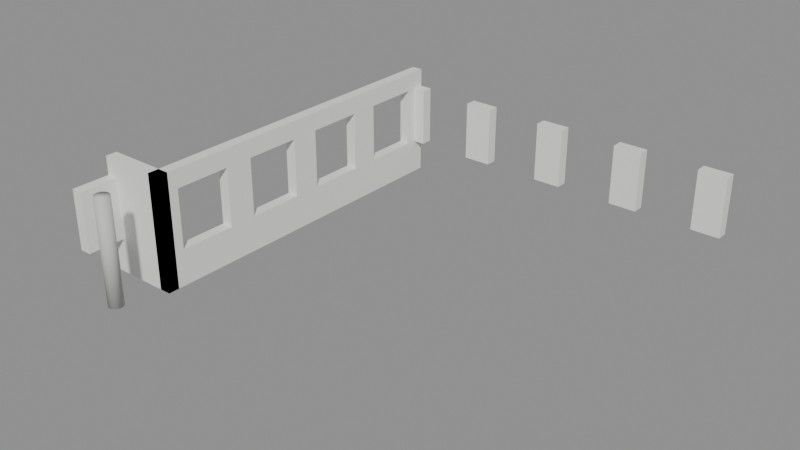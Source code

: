 # Source: SM_Bygg_Helgasetr_P3_V_N.blend  (saved by Blender 5.3.31; exported with 4.5.12 LTS)
import bpy
from mathutils import Matrix  # noqa: F401  (used for matrix-valued properties, if any)

bpy.ops.wm.read_factory_settings(use_empty=True)
scene = bpy.context.scene
scene.name = 'Scene'

# ---- materials (node trees are filled in below, after node groups)
mat_plasterwhite_in = bpy.data.materials.new('PlasterWhite_In')
mat_plasterwhite_in.diffuse_color = (0.85, 0.85, 0.83, 1.0)
mat_concretesmooth_in = bpy.data.materials.new('ConcreteSmooth_In')
mat_concretesmooth_in.diffuse_color = (0.58, 0.58, 0.56, 1.0)

# ---- material node trees
mat_plasterwhite_in.use_nodes = True; mat_plasterwhite_in.node_tree.nodes.clear()
_N = mat_plasterwhite_in.node_tree.nodes; _L = mat_plasterwhite_in.node_tree.links
n0 = _N.new('ShaderNodeBsdfPrincipled'); n0.name = 'Principled BSDF'; n0.location = (-200, 100)
n0.inputs[0].default_value = (0.85, 0.85, 0.83, 1.0)
n0.inputs[2].default_value = 0.8
n0.inputs[10].default_value = 0.005
n1 = _N.new('ShaderNodeOutputMaterial'); n1.name = 'Material Output'; n1.location = (200, 100)
_L.new(n0.outputs[0], n1.inputs[0])
n1.is_active_output = True
mat_concretesmooth_in.use_nodes = True; mat_concretesmooth_in.node_tree.nodes.clear()
_N = mat_concretesmooth_in.node_tree.nodes; _L = mat_concretesmooth_in.node_tree.links
n0 = _N.new('ShaderNodeBsdfPrincipled'); n0.name = 'Principled BSDF'; n0.location = (-200, 100)
n0.inputs[0].default_value = (0.58, 0.58, 0.56, 1.0)
n0.inputs[2].default_value = 0.7
n0.inputs[10].default_value = 0.005
n1 = _N.new('ShaderNodeOutputMaterial'); n1.name = 'Material Output'; n1.location = (200, 100)
_L.new(n0.outputs[0], n1.inputs[0])
n1.is_active_output = True

# ---- meshes
me_sm_bygg_helgasetr_p3_v_n = bpy.data.meshes.new('SM_Bygg_Helgasetr_P3_V_N')
me_sm_bygg_helgasetr_p3_v_n.from_pydata([(-15.75, 20.25, 10.8), (-15.35, 20.25, 10.8), (-15.35, 18.53, 10.8), (-15.75, 18.53, 10.8), (-15.75, 20.25, 12.9), (-15.35, 20.25, 12.9), (-15.35, 18.53, 12.9), (-15.75, 18.53, 12.9), (-13.74, 32.31, 9.55), (-13.34, 32.31, 9.55), (-13.74, 19.85, 9.55), (-13.74, 32.31, 10.8), (-13.34, 32.31, 10.8), (-13.34, 19.85, 10.8), (-13.74, 19.85, 10.8), (-13.74, 32.31, 12.9), (-13.34, 32.31, 12.9), (-13.34, 19.85, 12.9), (-13.74, 19.85, 12.9), (-13.74, 32.31, 13.55), (-13.34, 32.31, 13.55), (-13.74, 19.85, 13.55), (-13.34, 31.58, 10.8), (-13.74, 31.58, 10.8), (-13.34, 31.58, 12.9), (-13.74, 31.58, 12.9), (-13.74, 29.58, 10.8), (-13.34, 29.58, 10.8), (-13.34, 28.58, 10.8), (-13.74, 28.58, 10.8), (-13.74, 29.58, 12.9), (-13.34, 29.58, 12.9), (-13.34, 28.58, 12.9), (-13.74, 28.58, 12.9), (-13.74, 26.58, 10.8), (-13.34, 26.58, 10.8), (-13.34, 25.58, 10.8), (-13.74, 25.58, 10.8), (-13.74, 26.58, 12.9), (-13.34, 26.58, 12.9), (-13.34, 25.58, 12.9), (-13.74, 25.58, 12.9), (-13.74, 23.58, 10.8), (-13.34, 23.58, 10.8), (-13.34, 22.58, 10.8), (-13.74, 22.58, 10.8), (-13.74, 23.58, 12.9), (-13.34, 23.58, 12.9), (-13.34, 22.58, 12.9), (-13.74, 22.58, 12.9), (-13.74, 20.58, 10.8), (-13.34, 20.58, 10.8), (-13.74, 20.58, 12.9), (-13.34, 20.58, 12.9), (-12.9, 32.31, 10.8), (-12.9, 31.91, 10.8), (-13.74, 31.91, 10.8), (-12.9, 32.31, 12.9), (-12.9, 31.91, 12.9), (-13.74, 31.91, 12.9), (-10.9, 32.31, 10.8), (-9.895, 32.31, 10.8), (-9.895, 31.91, 10.8), (-10.9, 31.91, 10.8), (-10.9, 32.31, 12.9), (-9.895, 32.31, 12.9), (-9.895, 31.91, 12.9), (-10.9, 31.91, 12.9), (-7.895, 32.31, 10.8), (-6.895, 32.31, 10.8), (-6.895, 31.91, 10.8), (-7.895, 31.91, 10.8), (-7.895, 32.31, 12.9), (-6.895, 32.31, 12.9), (-6.895, 31.91, 12.9), (-7.895, 31.91, 12.9), (-4.895, 32.31, 10.8), (-3.895, 32.31, 10.8), (-3.895, 31.91, 10.8), (-4.895, 31.91, 10.8), (-4.895, 32.31, 12.9), (-3.895, 32.31, 12.9), (-3.895, 31.91, 12.9), (-4.895, 31.91, 12.9), (-1.895, 32.31, 10.8), (-0.895, 32.31, 10.8), (-0.895, 31.91, 10.8), (-1.895, 31.91, 10.8), (-1.895, 32.31, 12.9), (-0.895, 32.31, 12.9), (-0.895, 31.91, 12.9), (-1.895, 31.91, 12.9), (-15.75, 20.25, 9.55), (-13.34, 20.25, 9.55), (-13.34, 19.85, 9.55), (-15.75, 19.85, 9.55), (-15.75, 20.25, 13.55), (-13.34, 20.25, 13.55), (-13.34, 19.85, 13.55), (-15.75, 19.85, 13.55), (-13.29, 18.03, 9.9), (-13.3, 17.97, 9.9), (-13.32, 17.91, 9.9), (-13.36, 17.85, 9.9), (-13.41, 17.81, 9.9), (-13.48, 17.79, 9.9), (-13.54, 17.78, 9.9), (-13.6, 17.79, 9.9), (-13.66, 17.81, 9.9), (-13.72, 17.85, 9.9), (-13.76, 17.91, 9.9), (-13.78, 17.97, 9.9), (-13.79, 18.03, 9.9), (-13.78, 18.09, 9.9), (-13.76, 18.16, 9.9), (-13.72, 18.21, 9.9), (-13.66, 18.25, 9.9), (-13.6, 18.27, 9.9), (-13.54, 18.28, 9.9), (-13.48, 18.27, 9.9), (-13.41, 18.25, 9.9), (-13.36, 18.21, 9.9), (-13.32, 18.16, 9.9), (-13.3, 18.09, 9.9), (-13.29, 18.03, 13.55), (-13.3, 17.97, 13.55), (-13.32, 17.91, 13.55), (-13.36, 17.85, 13.55), (-13.41, 17.81, 13.55), (-13.48, 17.79, 13.55), (-13.54, 17.78, 13.55), (-13.6, 17.79, 13.55), (-13.66, 17.81, 13.55), (-13.72, 17.85, 13.55), (-13.76, 17.91, 13.55), (-13.78, 17.97, 13.55), (-13.79, 18.03, 13.55), (-13.78, 18.09, 13.55), (-13.76, 18.16, 13.55), (-13.72, 18.21, 13.55), (-13.66, 18.25, 13.55), (-13.6, 18.27, 13.55), (-13.54, 18.28, 13.55), (-13.48, 18.27, 13.55), (-13.41, 18.25, 13.55), (-13.36, 18.21, 13.55), (-13.32, 18.16, 13.55), (-13.3, 18.09, 13.55)], [], [(0, 1, 2, 3), (4, 7, 6, 5), (0, 4, 5, 1), (1, 5, 6, 2), (2, 6, 7, 3), (3, 7, 4, 0), (8, 9, 94, 10), (11, 14, 13, 12), (8, 11, 12, 9), (9, 12, 13, 94), (94, 13, 14, 10), (10, 14, 11, 8), (15, 16, 17, 18), (19, 21, 98, 20), (15, 19, 20, 16), (16, 20, 98, 17), (17, 98, 21, 18), (18, 21, 19, 15), (11, 12, 22, 23), (15, 25, 24, 16), (11, 15, 16, 12), (12, 16, 24, 22), (22, 24, 25, 23), (23, 25, 15, 11), (26, 27, 28, 29), (30, 33, 32, 31), (26, 30, 31, 27), (27, 31, 32, 28), (28, 32, 33, 29), (29, 33, 30, 26), (34, 35, 36, 37), (38, 41, 40, 39), (34, 38, 39, 35), (35, 39, 40, 36), (36, 40, 41, 37), (37, 41, 38, 34), (42, 43, 44, 45), (46, 49, 48, 47), (42, 46, 47, 43), (43, 47, 48, 44), (44, 48, 49, 45), (45, 49, 46, 42), (50, 51, 13, 14), (52, 18, 17, 53), (50, 52, 53, 51), (51, 53, 17, 13), (13, 17, 18, 14), (14, 18, 52, 50), (11, 54, 55, 56), (15, 59, 58, 57), (11, 15, 57, 54), (54, 57, 58, 55), (55, 58, 59, 56), (56, 59, 15, 11), (60, 61, 62, 63), (64, 67, 66, 65), (60, 64, 65, 61), (61, 65, 66, 62), (62, 66, 67, 63), (63, 67, 64, 60), (68, 69, 70, 71), (72, 75, 74, 73), (68, 72, 73, 69), (69, 73, 74, 70), (70, 74, 75, 71), (71, 75, 72, 68), (76, 77, 78, 79), (80, 83, 82, 81), (76, 80, 81, 77), (77, 81, 82, 78), (78, 82, 83, 79), (79, 83, 80, 76), (84, 85, 86, 87), (88, 91, 90, 89), (84, 88, 89, 85), (85, 89, 90, 86), (86, 90, 91, 87), (87, 91, 88, 84), (92, 93, 94, 95), (96, 99, 98, 97), (92, 96, 97, 93), (93, 97, 98, 94), (94, 98, 99, 95), (95, 99, 96, 92), (123, 100, 101, 102, 103, 104, 105, 106, 107, 108, 109, 110, 111, 112, 113, 114, 115, 116, 117, 118, 119, 120, 121, 122), (124, 147, 146, 145, 144, 143, 142, 141, 140, 139, 138, 137, 136, 135, 134, 133, 132, 131, 130, 129, 128, 127, 126, 125), (100, 124, 125, 101), (101, 125, 126, 102), (102, 126, 127, 103), (103, 127, 128, 104), (104, 128, 129, 105), (105, 129, 130, 106), (106, 130, 131, 107), (107, 131, 132, 108), (108, 132, 133, 109), (109, 133, 134, 110), (110, 134, 135, 111), (111, 135, 136, 112), (112, 136, 137, 113), (113, 137, 138, 114), (114, 138, 139, 115), (115, 139, 140, 116), (116, 140, 141, 117), (117, 141, 142, 118), (118, 142, 143, 119), (119, 143, 144, 120), (120, 144, 145, 121), (121, 145, 146, 122), (122, 146, 147, 123), (123, 147, 124, 100)])
me_sm_bygg_helgasetr_p3_v_n.polygons.foreach_set('use_smooth', [0, 0, 0, 0, 0, 0, 0, 0, 0, 0, 0, 0, 0, 0, 0, 0, 0, 0, 0, 0, 0, 0, 0, 0, 0, 0, 0, 0, 0, 0, 0, 0, 0, 0, 0, 0, 0, 0, 0, 0, 0, 0, 0, 0, 0, 0, 0, 0, 0, 0, 0, 0, 0, 0, 0, 0, 0, 0, 0, 0, 0, 0, 0, 0, 0, 0, 0, 0, 0, 0, 0, 0, 0, 0, 0, 0, 0, 0, 0, 0, 0, 0, 0, 0, 1, 1, 1, 1, 1, 1, 1, 1, 1, 1, 1, 1, 1, 1, 1, 1, 1, 1, 1, 1, 1, 1, 1, 1, 1, 1])
me_sm_bygg_helgasetr_p3_v_n.polygons.foreach_set('material_index', [0, 0, 0, 0, 0, 0, 0, 0, 0, 0, 0, 0, 0, 0, 0, 0, 0, 0, 0, 0, 0, 0, 0, 0, 0, 0, 0, 0, 0, 0, 0, 0, 0, 0, 0, 0, 0, 0, 0, 0, 0, 0, 0, 0, 0, 0, 0, 0, 0, 0, 0, 0, 0, 0, 0, 0, 0, 0, 0, 0, 0, 0, 0, 0, 0, 0, 0, 0, 0, 0, 0, 0, 0, 0, 0, 0, 0, 0, 0, 0, 0, 0, 0, 0, 1, 1, 1, 1, 1, 1, 1, 1, 1, 1, 1, 1, 1, 1, 1, 1, 1, 1, 1, 1, 1, 1, 1, 1, 1, 1])
_uv = me_sm_bygg_helgasetr_p3_v_n.uv_layers.new(name='Float2')
_uv.uv.foreach_set('vector', [-7.875, 10.12, -7.675, 10.12, -7.675, 9.267, -7.875, 9.267, -7.875, 10.12, -7.875, 9.267, -7.675, 9.267, -7.675, 10.12, -7.875, 5.4, -7.875, 6.45, -7.675, 6.45, -7.675, 5.4, 10.12, 5.4, 10.12, 6.45, 9.267, 6.45, 9.267, 5.4, -7.675, 5.4, -7.675, 6.45, -7.875, 6.45, -7.875, 5.4, 9.267, 5.4, 9.267, 6.45, 10.12, 6.45, 10.12, 5.4, -6.87, 16.16, -6.67, 16.16, -6.67, 9.925, -6.87, 9.925, -6.87, 16.16, -6.87, 9.925, -6.67, 9.925, -6.67, 16.16, -6.87, 4.775, -6.87, 5.4, -6.67, 5.4, -6.67, 4.775, 16.16, 4.775, 16.16, 5.4, 9.925, 5.4, 9.925, 4.775, -6.67, 4.775, -6.67, 5.4, -6.87, 5.4, -6.87, 4.775, 9.925, 4.775, 9.925, 5.4, 16.16, 5.4, 16.16, 4.775, -6.87, 16.16, -6.67, 16.16, -6.67, 9.925, -6.87, 9.925, -6.87, 16.16, -6.87, 9.925, -6.67, 9.925, -6.67, 16.16, -6.87, 6.45, -6.87, 6.775, -6.67, 6.775, -6.67, 6.45, 16.16, 6.45, 16.16, 6.775, 9.925, 6.775, 9.925, 6.45, -6.67, 6.45, -6.67, 6.775, -6.87, 6.775, -6.87, 6.45, 9.925, 6.45, 9.925, 6.775, 16.16, 6.775, 16.16, 6.45, -6.87, 16.16, -6.67, 16.16, -6.67, 15.79, -6.87, 15.79, -6.87, 16.16, -6.87, 15.79, -6.67, 15.79, -6.67, 16.16, -6.87, 5.4, -6.87, 6.45, -6.67, 6.45, -6.67, 5.4, 16.16, 5.4, 16.16, 6.45, 15.79, 6.45, 15.79, 5.4, -6.67, 5.4, -6.67, 6.45, -6.87, 6.45, -6.87, 5.4, 15.79, 5.4, 15.79, 6.45, 16.16, 6.45, 16.16, 5.4, -6.87, 14.79, -6.67, 14.79, -6.67, 14.29, -6.87, 14.29, -6.87, 14.79, -6.87, 14.29, -6.67, 14.29, -6.67, 14.79, -6.87, 5.4, -6.87, 6.45, -6.67, 6.45, -6.67, 5.4, 14.79, 5.4, 14.79, 6.45, 14.29, 6.45, 14.29, 5.4, -6.67, 5.4, -6.67, 6.45, -6.87, 6.45, -6.87, 5.4, 14.29, 5.4, 14.29, 6.45, 14.79, 6.45, 14.79, 5.4, -6.87, 13.29, -6.67, 13.29, -6.67, 12.79, -6.87, 12.79, -6.87, 13.29, -6.87, 12.79, -6.67, 12.79, -6.67, 13.29, -6.87, 5.4, -6.87, 6.45, -6.67, 6.45, -6.67, 5.4, 13.29, 5.4, 13.29, 6.45, 12.79, 6.45, 12.79, 5.4, -6.67, 5.4, -6.67, 6.45, -6.87, 6.45, -6.87, 5.4, 12.79, 5.4, 12.79, 6.45, 13.29, 6.45, 13.29, 5.4, -6.87, 11.79, -6.67, 11.79, -6.67, 11.29, -6.87, 11.29, -6.87, 11.79, -6.87, 11.29, -6.67, 11.29, -6.67, 11.79, -6.87, 5.4, -6.87, 6.45, -6.67, 6.45, -6.67, 5.4, 11.79, 5.4, 11.79, 6.45, 11.29, 6.45, 11.29, 5.4, -6.67, 5.4, -6.67, 6.45, -6.87, 6.45, -6.87, 5.4, 11.29, 5.4, 11.29, 6.45, 11.79, 6.45, 11.79, 5.4, -6.87, 10.29, -6.67, 10.29, -6.67, 9.925, -6.87, 9.925, -6.87, 10.29, -6.87, 9.925, -6.67, 9.925, -6.67, 10.29, -6.87, 5.4, -6.87, 6.45, -6.67, 6.45, -6.67, 5.4, 10.29, 5.4, 10.29, 6.45, 9.925, 6.45, 9.925, 5.4, -6.67, 5.4, -6.67, 6.45, -6.87, 6.45, -6.87, 5.4, 9.925, 5.4, 9.925, 6.45, 10.29, 6.45, 10.29, 5.4, -6.87, 16.16, -6.448, 16.16, -6.448, 15.95, -6.87, 15.95, -6.87, 16.16, -6.87, 15.95, -6.448, 15.95, -6.448, 16.16, -6.87, 5.4, -6.87, 6.45, -6.448, 6.45, -6.448, 5.4, 16.16, 5.4, 16.16, 6.45, 15.95, 6.45, 15.95, 5.4, -6.448, 5.4, -6.448, 6.45, -6.87, 6.45, -6.87, 5.4, 15.95, 5.4, 15.95, 6.45, 16.16, 6.45, 16.16, 5.4, -5.448, 16.16, -4.948, 16.16, -4.948, 15.95, -5.448, 15.95, -5.448, 16.16, -5.448, 15.95, -4.948, 15.95, -4.948, 16.16, -5.448, 5.4, -5.448, 6.45, -4.948, 6.45, -4.948, 5.4, 16.16, 5.4, 16.16, 6.45, 15.95, 6.45, 15.95, 5.4, -4.948, 5.4, -4.948, 6.45, -5.448, 6.45, -5.448, 5.4, 15.95, 5.4, 15.95, 6.45, 16.16, 6.45, 16.16, 5.4, -3.947, 16.16, -3.447, 16.16, -3.447, 15.95, -3.947, 15.95, -3.947, 16.16, -3.947, 15.95, -3.447, 15.95, -3.447, 16.16, -3.947, 5.4, -3.947, 6.45, -3.447, 6.45, -3.447, 5.4, 16.16, 5.4, 16.16, 6.45, 15.95, 6.45, 15.95, 5.4, -3.447, 5.4, -3.447, 6.45, -3.947, 6.45, -3.947, 5.4, 15.95, 5.4, 15.95, 6.45, 16.16, 6.45, 16.16, 5.4, -2.447, 16.16, -1.947, 16.16, -1.947, 15.95, -2.447, 15.95, -2.447, 16.16, -2.447, 15.95, -1.947, 15.95, -1.947, 16.16, -2.447, 5.4, -2.447, 6.45, -1.947, 6.45, -1.947, 5.4, 16.16, 5.4, 16.16, 6.45, 15.95, 6.45, 15.95, 5.4, -1.947, 5.4, -1.947, 6.45, -2.447, 6.45, -2.447, 5.4, 15.95, 5.4, 15.95, 6.45, 16.16, 6.45, 16.16, 5.4, -0.9475, 16.16, -0.4475, 16.16, -0.4475, 15.95, -0.9475, 15.95, -0.9475, 16.16, -0.9475, 15.95, -0.4475, 15.95, -0.4475, 16.16, -0.9475, 5.4, -0.9475, 6.45, -0.4475, 6.45, -0.4475, 5.4, 16.16, 5.4, 16.16, 6.45, 15.95, 6.45, 15.95, 5.4, -0.4475, 5.4, -0.4475, 6.45, -0.9475, 6.45, -0.9475, 5.4, 15.95, 5.4, 15.95, 6.45, 16.16, 6.45, 16.16, 5.4, -7.875, 10.12, -6.67, 10.12, -6.67, 9.925, -7.875, 9.925, -7.875, 10.12, -7.875, 9.925, -6.67, 9.925, -6.67, 10.12, -7.875, 4.775, -7.875, 6.775, -6.67, 6.775, -6.67, 4.775, 10.12, 4.775, 10.12, 6.775, 9.925, 6.775, 9.925, 4.775, -6.67, 4.775, -6.67, 6.775, -7.875, 6.775, -7.875, 4.775, 9.925, 4.775, 9.925, 6.775, 10.12, 6.775, 10.12, 4.775, -6.649, 9.047, -6.645, 9.015, -6.649, 8.983, -6.662, 8.953, -6.682, 8.927, -6.707, 8.907, -6.738, 8.894, -6.77, 8.89, -6.802, 8.894, -6.832, 8.907, -6.858, 8.927, -6.878, 8.953, -6.891, 8.983, -6.895, 9.015, -6.891, 9.047, -6.878, 9.078, -6.858, 9.103, -6.832, 9.123, -6.802, 9.136, -6.77, 9.14, -6.738, 9.136, -6.707, 9.123, -6.682, 9.103, -6.662, 9.078, -6.645, 9.015, -6.649, 9.047, -6.662, 9.078, -6.682, 9.103, -6.707, 9.123, -6.738, 9.136, -6.77, 9.14, -6.802, 9.136, -6.832, 9.123, -6.858, 9.103, -6.878, 9.078, -6.891, 9.047, -6.895, 9.015, -6.891, 8.983, -6.878, 8.953, -6.858, 8.927, -6.832, 8.907, -6.802, 8.894, -6.77, 8.89, -6.738, 8.894, -6.707, 8.907, -6.682, 8.927, -6.662, 8.953, -6.649, 8.983, 9.015, 4.95, 9.015, 6.775, 8.983, 6.775, 8.983, 4.95, 8.983, 4.95, 8.983, 6.775, 8.953, 6.775, 8.953, 4.95, 8.953, 4.95, 8.953, 6.775, 8.927, 6.775, 8.927, 4.95, -6.682, 4.95, -6.682, 6.775, -6.707, 6.775, -6.707, 4.95, -6.707, 4.95, -6.707, 6.775, -6.738, 6.775, -6.738, 4.95, -6.738, 4.95, -6.738, 6.775, -6.77, 6.775, -6.77, 4.95, -6.77, 4.95, -6.77, 6.775, -6.802, 6.775, -6.802, 4.95, -6.802, 4.95, -6.802, 6.775, -6.832, 6.775, -6.832, 4.95, -6.832, 4.95, -6.832, 6.775, -6.858, 6.775, -6.858, 4.95, 8.927, 4.95, 8.927, 6.775, 8.953, 6.775, 8.953, 4.95, 8.953, 4.95, 8.953, 6.775, 8.983, 6.775, 8.983, 4.95, 8.983, 4.95, 8.983, 6.775, 9.015, 6.775, 9.015, 4.95, 9.015, 4.95, 9.015, 6.775, 9.047, 6.775, 9.047, 4.95, 9.047, 4.95, 9.047, 6.775, 9.078, 6.775, 9.078, 4.95, 9.078, 4.95, 9.078, 6.775, 9.103, 6.775, 9.103, 4.95, -6.858, 4.95, -6.858, 6.775, -6.832, 6.775, -6.832, 4.95, -6.832, 4.95, -6.832, 6.775, -6.802, 6.775, -6.802, 4.95, -6.802, 4.95, -6.802, 6.775, -6.77, 6.775, -6.77, 4.95, -6.77, 4.95, -6.77, 6.775, -6.738, 6.775, -6.738, 4.95, -6.738, 4.95, -6.738, 6.775, -6.707, 6.775, -6.707, 4.95, -6.707, 4.95, -6.707, 6.775, -6.682, 6.775, -6.682, 4.95, 9.103, 4.95, 9.103, 6.775, 9.078, 6.775, 9.078, 4.95, 9.078, 4.95, 9.078, 6.775, 9.047, 6.775, 9.047, 4.95, 9.047, 4.95, 9.047, 6.775, 9.015, 6.775, 9.015, 4.95])
me_sm_bygg_helgasetr_p3_v_n.materials.append(mat_plasterwhite_in)
me_sm_bygg_helgasetr_p3_v_n.materials.append(mat_concretesmooth_in)
me_sm_bygg_helgasetr_p3_v_n.update()

# ---- objects
ob_sm_bygg_helgasetr_p3_v_n = bpy.data.objects.new('SM_Bygg_Helgasetr_P3_V_N', me_sm_bygg_helgasetr_p3_v_n)

# ---- transforms, parenting, visibility, modifiers, constraints
ob_sm_bygg_helgasetr_p3_v_n.location = (0.0, 0.0, 0.0)

# ---- collection membership
scene.collection.objects.link(ob_sm_bygg_helgasetr_p3_v_n)

# ---- scene / render settings (as saved in the file)
scene.frame_start = 1; scene.frame_end = 250; scene.frame_set(1)
scene.render.engine = 'BLENDER_EEVEE_NEXT'
scene.render.bake_bias = 0.0
scene.render.bake_samples = 0
scene.render.compositor_device = 'GPU'
scene.eevee.use_volume_custom_range = False
scene.eevee.fast_gi_thickness_near = 0.1
scene.eevee.fast_gi_thickness_far = 0.0
scene.eevee.ray_tracing_options.screen_trace_thickness = 0.1
bpy.context.view_layer.update()

# ---- added for rendering (the .blend has no active camera and no usable light): camera, sun + grey world if the file has none
cam_auto = bpy.data.cameras.new('AutoCamera')
cam_auto.lens = 50.0
cam_auto.sensor_width = 36.0
cam_auto.clip_end = 1000.0
ob_auto_camera = bpy.data.objects.new('AutoCamera', cam_auto)
scene.collection.objects.link(ob_auto_camera)
ob_auto_camera.location = (11.2563, 1.55048, 27.213)
ob_auto_camera.rotation_euler = (1.09748, -7.21219e-08, 0.694738)
scene.camera = ob_auto_camera
light_auto_sun = bpy.data.lights.new('AutoSun', 'SUN')
light_auto_sun.energy = 3.0
light_auto_sun.angle = 0.0523599
ob_auto_sun = bpy.data.objects.new('AutoSun', light_auto_sun)
scene.collection.objects.link(ob_auto_sun)
ob_auto_sun.rotation_euler = (0.872665, 0.174533, 0.523599)
if scene.world is None:
    world_auto = bpy.data.worlds.new('AutoWorld')
    world_auto.color = (0.3, 0.3, 0.3)
    scene.world = world_auto
bpy.context.view_layer.update()

